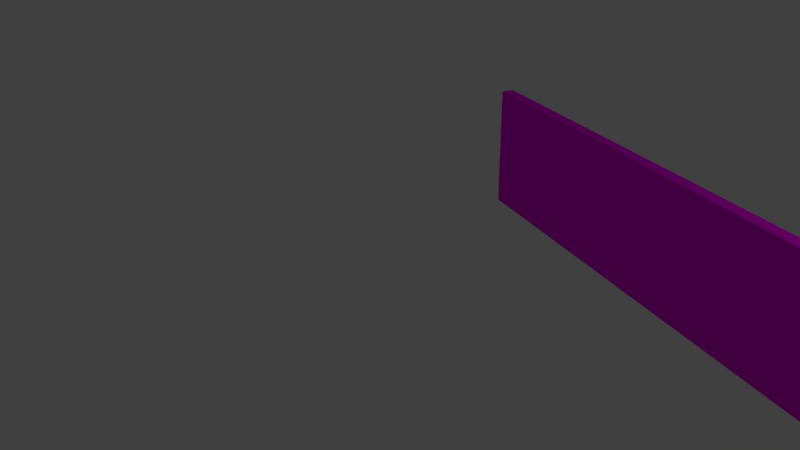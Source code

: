 # Source: wall_north_south.blend  (saved by Blender 2.76.0; exported with 4.5.12 LTS)
import bpy
from mathutils import Matrix  # noqa: F401  (used for matrix-valued properties, if any)

bpy.ops.wm.read_factory_settings(use_empty=True)
scene = bpy.context.scene
scene.name = 'Scene'

# ---- collections
col_collection_1 = bpy.data.collections.new('Collection 1'); scene.collection.children.link(col_collection_1)

# ---- images (referenced by path relative to the original .blend; pixels are not part of the script)
import os
ASSET_DIR = os.environ.get("B2B_ASSET_DIR", "")  # directory of the original .blend (textures are referenced by path, not embedded)
HERE = os.path.dirname(os.path.abspath(__file__))  # packed textures are extracted next to this script under _unpacked/

def load_image(name, relpath, width, height, colorspace="sRGB"):
    """Load a texture the original file referenced (path relative to the .blend, or extracted next to this script)."""
    p = next((c for c in (os.path.join(HERE, relpath), os.path.join(ASSET_DIR, relpath)) if relpath and os.path.exists(c)), "")
    if p:
        img = bpy.data.images.load(p, check_existing=True)
        img.name = name
    else:  # same state as the original file: an image datablock whose file is absent (Cycles renders it pink)
        img = bpy.data.images.new(name, width, height)
        img.source = "FILE"
        img.filepath = "//" + (relpath or name)
    img.colorspace_settings.name = colorspace
    return img
img_wall_tga = load_image('wall.tga', 'wall.tga', 1024, 1024, 'sRGB')

# ---- materials (node trees are filled in below, after node groups)
mat_wall = bpy.data.materials.new('wall')
mat_wall.alpha_threshold = 0.0
mat_wall.roughness = 0.5

# ---- material node trees
mat_wall.use_nodes = True; mat_wall.node_tree.nodes.clear()
_N = mat_wall.node_tree.nodes; _L = mat_wall.node_tree.links
n0 = _N.new('ShaderNodeOutputMaterial'); n0.name = 'Material Output'; n0.location = (300, 300)
n1 = _N.new('ShaderNodeBsdfDiffuse'); n1.name = 'Diffuse BSDF'; n1.location = (10, 300)
n2 = _N.new('ShaderNodeTexImage'); n2.name = 'Image Texture'; n2.location = (-176, 274)
n2.width = 140
n2.image = img_wall_tga
_L.new(n1.outputs[0], n0.inputs[0])
_L.new(n2.outputs[0], n1.inputs[0])
n0.is_active_output = True

# ---- world
world_world = bpy.data.worlds.new('World'); scene.world = world_world
world_world.color = (0.05088, 0.05088, 0.05088)
world_world.use_sun_shadow = False
world_world.sun_shadow_jitter_overblur = 0.0
world_world.cycles.sampling_method = 'MANUAL'
world_world.cycles.sample_map_resolution = 256

# ---- cameras
cam_camera = bpy.data.cameras.new('Camera')
cam_camera.clip_end = 100.0
cam_camera.lens = 35.0
cam_camera.sensor_width = 32.0
cam_camera.sensor_height = 18.0
cam_camera.ortho_scale = 7.314
cam_camera.dof.focus_distance = 0.0

# ---- lights
light_lamp = bpy.data.lights.new('Lamp', 'POINT')
light_lamp.transmission_factor = 0.0
light_lamp.cutoff_distance = 30.0
light_lamp.energy = 100.0
light_lamp.shadow_buffer_clip_start = 1.001
light_lamp.shadow_soft_size = 0.1
light_lamp.shadow_maximum_resolution = 0.006
light_lamp.use_absolute_resolution = True
light_lamp.cycles.use_multiple_importance_sampling = False

# ---- meshes
me_cube = bpy.data.meshes.new('Cube')
me_cube.from_pydata([(1.0, 1.0, -1.0), (1.0, -1.0, -1.0), (-1.0, -1.0, -1.0), (-1.0, 1.0, -1.0), (1.0, 1.0, 1.0), (1.0, -1.0, 1.0), (-1.0, -1.0, 1.0), (-1.0, 1.0, 1.0)], [], [(0, 1, 2, 3), (4, 7, 6, 5), (0, 4, 5, 1), (1, 5, 6, 2), (2, 6, 7, 3), (4, 0, 3, 7)])
_uv = me_cube.uv_layers.new(name='UVMap')
_uv.uv.foreach_set('vector', [3.0, 0.0, 3.0, -1.0, -1.0, -1.0, -1.0, 2.384e-07, 3.0, 1.0, -1.0, 1.0, -1.0, 7.947e-08, 3.0, -2.98e-07, 3.0, 0.0, 3.0, 1.0, -1.0, 1.0, -1.0, 0.0, 3.0, 0.0, 3.0, 1.0, -1.0, 1.0, -1.0, 0.0, 3.0, 0.0, 3.0, 1.0, 6.0, 1.0, 6.0, 0.0, 3.0, 0.0, 3.0, -1.0, -1.0, -1.0, -1.0, 0.0])
me_cube.materials.append(mat_wall)
me_cube.use_remesh_preserve_volume = False
me_cube.use_remesh_preserve_attributes = False
me_cube.use_mirror_vertex_groups = False
me_cube.update()

# ---- objects
ob_wall = bpy.data.objects.new('Wall', me_cube)
ob_lamp = bpy.data.objects.new('Lamp', light_lamp)
ob_camera = bpy.data.objects.new('Camera', cam_camera)

# ---- transforms, parenting, visibility, modifiers, constraints
ob_wall.location = (0.0, 0.0, 0.0)
ob_wall.scale = (5.0, 0.1, 1.0)
ob_wall.lock_rotations_4d = False
ob_wall.empty_display_type = 'ARROWS'
ob_wall.lineart.crease_threshold = 0.0
ob_lamp.location = (4.076, 1.005, 5.904)
ob_lamp.rotation_euler = (0.6503, 0.05522, 1.866)
ob_lamp.lock_rotations_4d = False
ob_lamp.empty_display_type = 'ARROWS'
ob_lamp.color = (0.0, 0.0, 0.0, 0.0)
ob_lamp.lineart.crease_threshold = 0.0
ob_camera.location = (7.481, -7.427, 5.344)
ob_camera.rotation_euler = (1.127, 0.01082, 1.157)
ob_camera.lock_rotations_4d = False
ob_camera.empty_display_type = 'ARROWS'
ob_camera.color = (0.0, 0.0, 0.0, 0.0)
ob_camera.display_type = 'WIRE'
ob_camera.lineart.crease_threshold = 0.0

# ---- collection membership
col_collection_1.objects.link(ob_wall)
col_collection_1.objects.link(ob_lamp)
col_collection_1.objects.link(ob_camera)

# ---- scene / render settings (as saved in the file)
scene.camera = ob_camera
scene.frame_start = 1; scene.frame_end = 250; scene.frame_set(1)
scene.render.engine = 'CYCLES'
scene.render.resolution_percentage = 50
scene.render.dither_intensity = 0.0
scene.cycles.use_denoising = False
scene.cycles.samples = 10
scene.cycles.sampling_pattern = 'TABULATED_SOBOL'
scene.cycles.light_sampling_threshold = 0.0
scene.cycles.use_adaptive_sampling = False
scene.cycles.use_light_tree = False
scene.cycles.blur_glossy = 0.0
scene.cycles.pixel_filter_type = 'GAUSSIAN'
scene.cycles.sample_clamp_indirect = 0.0
scene.view_settings.view_transform = 'Standard'
bpy.context.view_layer.update()
